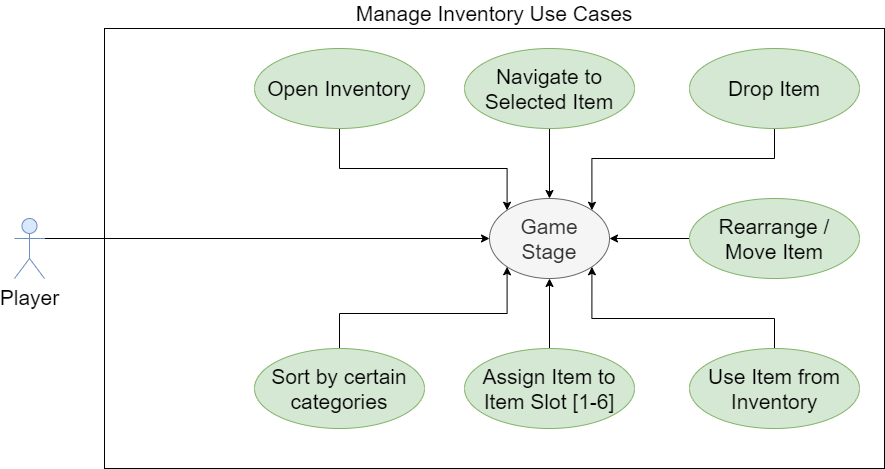

The diagram above was exported from draw.io. Its source (the exported page's mxGraphModel, read from the mxfile embedded in the PNG):
<mxGraphModel dx="1422" dy="713" grid="1" gridSize="10" guides="1" tooltips="1" connect="1" arrows="1" fold="1" page="1" pageScale="1" pageWidth="850" pageHeight="1100" math="0" shadow="0">
  <root>
    <mxCell id="0" />
    <mxCell id="1" parent="0" />
    <mxCell id="v_QrsMh10wvFZ7hn5J_0-1" value="Manage Inventory Use Cases" style="rounded=0;whiteSpace=wrap;html=1;labelPosition=center;verticalLabelPosition=top;align=center;verticalAlign=bottom;fontSize=21;" parent="1" vertex="1">
      <mxGeometry x="140" y="200" width="780" height="440" as="geometry" />
    </mxCell>
    <mxCell id="v_QrsMh10wvFZ7hn5J_0-5" style="edgeStyle=orthogonalEdgeStyle;rounded=0;orthogonalLoop=1;jettySize=auto;html=1;exitX=1;exitY=0.3333333333333333;exitDx=0;exitDy=0;exitPerimeter=0;entryX=0;entryY=0.5;entryDx=0;entryDy=0;fontSize=21;" parent="1" source="v_QrsMh10wvFZ7hn5J_0-2" target="v_QrsMh10wvFZ7hn5J_0-4" edge="1">
      <mxGeometry relative="1" as="geometry" />
    </mxCell>
    <mxCell id="v_QrsMh10wvFZ7hn5J_0-2" value="Player" style="shape=umlActor;verticalLabelPosition=bottom;verticalAlign=top;html=1;fontSize=21;fillColor=#dae8fc;strokeColor=#6c8ebf;" parent="1" vertex="1">
      <mxGeometry x="50" y="390" width="30" height="60" as="geometry" />
    </mxCell>
    <mxCell id="v_QrsMh10wvFZ7hn5J_0-4" value="Game&lt;br&gt;Stage" style="ellipse;whiteSpace=wrap;html=1;fontSize=21;fillColor=#f5f5f5;strokeColor=#666666;fontColor=#333333;" parent="1" vertex="1">
      <mxGeometry x="525" y="370" width="120" height="80" as="geometry" />
    </mxCell>
    <mxCell id="v_QrsMh10wvFZ7hn5J_0-13" style="edgeStyle=orthogonalEdgeStyle;rounded=0;orthogonalLoop=1;jettySize=auto;html=1;exitX=0.5;exitY=1;exitDx=0;exitDy=0;entryX=0.5;entryY=0;entryDx=0;entryDy=0;fontSize=21;" parent="1" source="v_QrsMh10wvFZ7hn5J_0-7" target="v_QrsMh10wvFZ7hn5J_0-4" edge="1">
      <mxGeometry relative="1" as="geometry" />
    </mxCell>
    <mxCell id="v_QrsMh10wvFZ7hn5J_0-7" value="Navigate to&lt;br&gt;Selected Item" style="ellipse;whiteSpace=wrap;html=1;fontSize=21;fillColor=#d5e8d4;strokeColor=#82b366;" parent="1" vertex="1">
      <mxGeometry x="500" y="220" width="170" height="80" as="geometry" />
    </mxCell>
    <mxCell id="v_QrsMh10wvFZ7hn5J_0-16" style="edgeStyle=orthogonalEdgeStyle;rounded=0;orthogonalLoop=1;jettySize=auto;html=1;exitX=0.5;exitY=0;exitDx=0;exitDy=0;entryX=1;entryY=1;entryDx=0;entryDy=0;fontSize=21;" parent="1" source="v_QrsMh10wvFZ7hn5J_0-8" target="v_QrsMh10wvFZ7hn5J_0-4" edge="1">
      <mxGeometry relative="1" as="geometry">
        <Array as="points">
          <mxPoint x="810" y="490" />
          <mxPoint x="627" y="490" />
        </Array>
      </mxGeometry>
    </mxCell>
    <mxCell id="v_QrsMh10wvFZ7hn5J_0-8" value="Use Item from Inventory" style="ellipse;whiteSpace=wrap;html=1;fontSize=21;fillColor=#d5e8d4;strokeColor=#82b366;" parent="1" vertex="1">
      <mxGeometry x="725" y="520" width="170" height="80" as="geometry" />
    </mxCell>
    <mxCell id="v_QrsMh10wvFZ7hn5J_0-14" style="edgeStyle=orthogonalEdgeStyle;rounded=0;orthogonalLoop=1;jettySize=auto;html=1;exitX=0.5;exitY=1;exitDx=0;exitDy=0;entryX=1;entryY=0;entryDx=0;entryDy=0;fontSize=21;" parent="1" source="v_QrsMh10wvFZ7hn5J_0-9" target="v_QrsMh10wvFZ7hn5J_0-4" edge="1">
      <mxGeometry relative="1" as="geometry">
        <Array as="points">
          <mxPoint x="810" y="330" />
          <mxPoint x="627" y="330" />
        </Array>
      </mxGeometry>
    </mxCell>
    <mxCell id="v_QrsMh10wvFZ7hn5J_0-9" value="Drop Item" style="ellipse;whiteSpace=wrap;html=1;fontSize=21;fillColor=#d5e8d4;strokeColor=#82b366;" parent="1" vertex="1">
      <mxGeometry x="725" y="220" width="170" height="80" as="geometry" />
    </mxCell>
    <mxCell id="v_QrsMh10wvFZ7hn5J_0-12" style="edgeStyle=orthogonalEdgeStyle;rounded=0;orthogonalLoop=1;jettySize=auto;html=1;exitX=0.5;exitY=0;exitDx=0;exitDy=0;entryX=0.5;entryY=1;entryDx=0;entryDy=0;fontSize=21;" parent="1" source="v_QrsMh10wvFZ7hn5J_0-10" target="v_QrsMh10wvFZ7hn5J_0-4" edge="1">
      <mxGeometry relative="1" as="geometry" />
    </mxCell>
    <mxCell id="v_QrsMh10wvFZ7hn5J_0-10" value="Assign Item to Item Slot [1-6]" style="ellipse;whiteSpace=wrap;html=1;fontSize=21;fillColor=#d5e8d4;strokeColor=#82b366;" parent="1" vertex="1">
      <mxGeometry x="500" y="520" width="170" height="80" as="geometry" />
    </mxCell>
    <mxCell id="v_QrsMh10wvFZ7hn5J_0-15" style="edgeStyle=orthogonalEdgeStyle;rounded=0;orthogonalLoop=1;jettySize=auto;html=1;exitX=0;exitY=0.5;exitDx=0;exitDy=0;fontSize=21;entryX=1;entryY=0.5;entryDx=0;entryDy=0;" parent="1" source="v_QrsMh10wvFZ7hn5J_0-11" target="v_QrsMh10wvFZ7hn5J_0-4" edge="1">
      <mxGeometry relative="1" as="geometry">
        <mxPoint x="530" y="420" as="targetPoint" />
      </mxGeometry>
    </mxCell>
    <mxCell id="v_QrsMh10wvFZ7hn5J_0-11" value="Rearrange / Move Item" style="ellipse;whiteSpace=wrap;html=1;fontSize=21;fillColor=#d5e8d4;strokeColor=#82b366;" parent="1" vertex="1">
      <mxGeometry x="725" y="370" width="170" height="80" as="geometry" />
    </mxCell>
    <mxCell id="v_QrsMh10wvFZ7hn5J_0-18" style="edgeStyle=orthogonalEdgeStyle;rounded=0;orthogonalLoop=1;jettySize=auto;html=1;exitX=0.5;exitY=1;exitDx=0;exitDy=0;entryX=0;entryY=0;entryDx=0;entryDy=0;fontSize=21;" parent="1" source="v_QrsMh10wvFZ7hn5J_0-17" target="v_QrsMh10wvFZ7hn5J_0-4" edge="1">
      <mxGeometry relative="1" as="geometry">
        <Array as="points">
          <mxPoint x="375" y="340" />
          <mxPoint x="543" y="340" />
        </Array>
      </mxGeometry>
    </mxCell>
    <mxCell id="v_QrsMh10wvFZ7hn5J_0-17" value="Open Inventory" style="ellipse;whiteSpace=wrap;html=1;fontSize=21;fillColor=#d5e8d4;strokeColor=#82b366;" parent="1" vertex="1">
      <mxGeometry x="290" y="220" width="170" height="80" as="geometry" />
    </mxCell>
    <mxCell id="v_QrsMh10wvFZ7hn5J_0-20" style="edgeStyle=orthogonalEdgeStyle;rounded=0;orthogonalLoop=1;jettySize=auto;html=1;exitX=0.5;exitY=0;exitDx=0;exitDy=0;entryX=0;entryY=1;entryDx=0;entryDy=0;fontSize=21;" parent="1" source="v_QrsMh10wvFZ7hn5J_0-19" target="v_QrsMh10wvFZ7hn5J_0-4" edge="1">
      <mxGeometry relative="1" as="geometry" />
    </mxCell>
    <mxCell id="v_QrsMh10wvFZ7hn5J_0-19" value="Sort by certain categories" style="ellipse;whiteSpace=wrap;html=1;fontSize=21;fillColor=#d5e8d4;strokeColor=#82b366;" parent="1" vertex="1">
      <mxGeometry x="290" y="520" width="170" height="80" as="geometry" />
    </mxCell>
  </root>
</mxGraphModel>